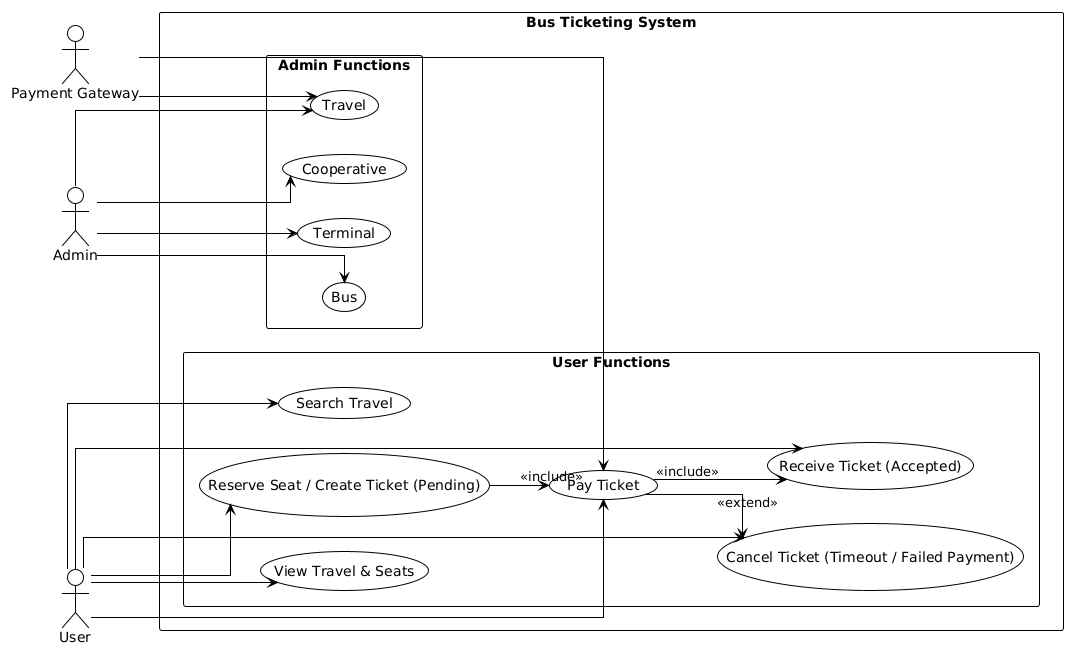

The diagram above was rendered by PlantUML. Its source (embedded in the PNG):
@startuml
!theme plain
left to right direction
skinparam packageStyle rectangle
skinparam linetype ortho
skinparam ArrowColor black

actor "User" as U
actor "Admin" as A
actor "Payment Gateway" as PG

rectangle "Bus Ticketing System" {

  package "User Functions" {
    usecase "Search Travel" as UC1
    usecase "View Travel & Seats" as UC2
    usecase "Reserve Seat / Create Ticket (Pending)" as UC3
    usecase "Pay Ticket" as UC4
    usecase "Receive Ticket (Accepted)" as UC5
    usecase "Cancel Ticket (Timeout / Failed Payment)" as UC6
  }

  package "Admin Functions" {
    usecase "Travel" as UC7
    usecase "Bus" as UC8
    usecase "Terminal" as UC9
    usecase "Cooperative" as UC10
  }
}

' Actors to Use Cases
U --> UC1
U --> UC2
U --> UC3
U --> UC4
U --> UC5
U --> UC6

A --> UC7
A --> UC8
A --> UC9
A --> UC10

' Payment Gateway interactions
PG --> UC4
PG --> UC7

' Relationships between Use Cases
UC3 --> UC4 : <<include>>
UC4 --> UC5 : <<include>>
UC4 --> UC6 : <<extend>>
@enduml